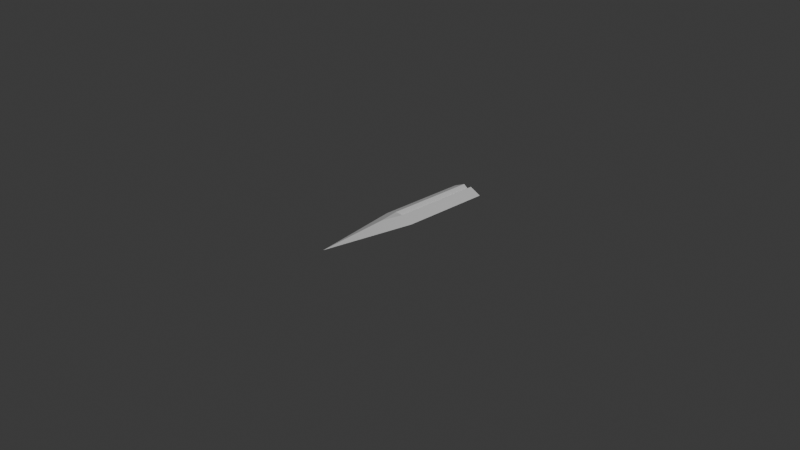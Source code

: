# Source: sword1.blend  (saved by Blender 4.2.66; exported with 4.5.12 LTS)
import bpy
from mathutils import Matrix  # noqa: F401  (used for matrix-valued properties, if any)

bpy.ops.wm.read_factory_settings(use_empty=True)
scene = bpy.context.scene
scene.name = 'Scene'

# ---- collections
col_collection = bpy.data.collections.new('Collection'); scene.collection.children.link(col_collection)

# ---- materials (node trees are filled in below, after node groups)
mat_material = bpy.data.materials.new('Material')
mat_material.alpha_threshold = 0.0
mat_material.use_transparent_shadow = False
mat_material.roughness = 0.5
mat_material.line_color = (0.0, 0.0, 0.0, 1.0)

# ---- material node trees
mat_material.use_nodes = True; mat_material.node_tree.nodes.clear()
_N = mat_material.node_tree.nodes; _L = mat_material.node_tree.links
n0 = _N.new('ShaderNodeOutputMaterial'); n0.name = 'Material Output'; n0.location = (300, 300)
n1 = _N.new('ShaderNodeBsdfPrincipled'); n1.name = 'Principled BSDF'; n1.location = (10, 300)
n1.inputs[3].default_value = 1.45
_L.new(n1.outputs[0], n0.inputs[0])
n0.is_active_output = True

# ---- world
world_world = bpy.data.worlds.new('World'); scene.world = world_world
world_world.use_nodes = True; world_world.node_tree.nodes.clear()
_N = world_world.node_tree.nodes; _L = world_world.node_tree.links
n0 = _N.new('ShaderNodeOutputWorld'); n0.name = 'World Output'; n0.location = (300, 300)
n1 = _N.new('ShaderNodeBackground'); n1.name = 'Background'; n1.location = (10, 300)
n1.inputs[0].default_value = (0.05088, 0.05088, 0.05088, 1.0)
_L.new(n1.outputs[0], n0.inputs[0])
n0.is_active_output = True
world_world.color = (0.05088, 0.05088, 0.05088)
world_world.sun_shadow_jitter_overblur = 0.0

# ---- cameras
cam_camera = bpy.data.cameras.new('Camera')
cam_camera.clip_end = 100.0
cam_camera.ortho_scale = 7.314

# ---- lights
light_light = bpy.data.lights.new('Light', 'POINT')
light_light.energy = 1000.0
light_light.shadow_soft_size = 0.1

# ---- meshes
me_cube = bpy.data.meshes.new('Cube')
me_cube.from_pydata([(1.0, 1.0, 0.0), (0.0, -1.0, 0.0), (-1.0, 1.0, 0.0), (-1.0, 0.0, 0.0), (0.0, 1.0, 0.3245), (1.0, 0.0, 0.0), (0.0, 1.0, -0.3245), (0.0, 1.0, 0.0), (0.0, 0.0, 0.3251), (0.0, 0.0, -0.3251), (0.2723, 1.0, -0.7277), (-0.2723, 1.0, -0.7277), (-0.2723, 1.0, 0.7277), (0.2723, 1.0, 0.7277), (-0.2748, 1.0, 0.0), (0.2748, 1.0, 0.0), (-0.271, 0.0, -0.729), (0.271, 0.0, -0.729), (0.0, -0.2393, -0.7607), (0.271, 0.0, 0.729), (-0.271, 0.0, 0.729), (0.0, -0.2393, 0.7607)], [], [(5, 19, 21, 1), (21, 20, 3, 1), (12, 2, 3, 20), (2, 11, 16, 3), (10, 0, 5, 17), (3, 16, 18, 1), (18, 17, 5, 1), (0, 13, 19, 5), (10, 15, 0), (12, 20, 8, 4), (15, 13, 0), (2, 12, 14), (16, 9, 17, 18), (19, 8, 20, 21), (7, 6, 11, 14), (4, 7, 14, 12), (6, 9, 16, 11), (4, 8, 19, 13), (2, 14, 11), (10, 17, 9, 6), (13, 15, 7, 4), (15, 10, 6, 7)])
_uv = me_cube.uv_layers.new(name='UVMap')
_uv.uv.foreach_set('vector', [0.625, 0.625, 0.7161, 0.625, 0.7201, 0.6549, 0.625, 0.75, 0.75, 0.6549, 0.7839, 0.625, 0.875, 0.625, 0.75, 0.75, 0.784, 0.5, 0.875, 0.5, 0.875, 0.625, 0.7839, 0.625, 0.125, 0.5, 0.216, 0.5, 0.2161, 0.625, 0.125, 0.625, 0.284, 0.5, 0.375, 0.5, 0.375, 0.625, 0.2839, 0.625, 0.125, 0.625, 0.2161, 0.625, 0.2201, 0.6549, 0.125, 0.75, 0.25, 0.6549, 0.2839, 0.625, 0.375, 0.625, 0.25, 0.75, 0.625, 0.5, 0.716, 0.5, 0.7161, 0.625, 0.625, 0.625, 0.375, 0.409, 0.4656, 0.4094, 0.375, 0.5, 0.784, 0.5, 0.7839, 0.625, 0.75, 0.625, 0.75, 0.5, 0.5, 0.4094, 0.591, 0.409, 0.5, 0.5, 0.625, 0.25, 0.625, 0.341, 0.5344, 0.3406, 0.2161, 0.625, 0.2246, 0.6335, 0.2331, 0.6419, 0.2201, 0.6549, 0.75, 0.6419, 0.7669, 0.6335, 0.7839, 0.625, 0.75, 0.6549, 0.4828, 0.375, 0.392, 0.375, 0.409, 0.341, 0.5, 0.3406, 0.608, 0.375, 0.5172, 0.375, 0.5344, 0.3406, 0.625, 0.341, 0.25, 0.5, 0.25, 0.625, 0.2161, 0.625, 0.216, 0.5, 0.75, 0.5, 0.75, 0.625, 0.7161, 0.625, 0.716, 0.5, 0.5, 0.25, 0.5, 0.3406, 0.409, 0.341, 0.284, 0.5, 0.2839, 0.625, 0.25, 0.625, 0.25, 0.5, 0.591, 0.409, 0.5, 0.4094, 0.5172, 0.375, 0.608, 0.375, 0.4656, 0.4094, 0.375, 0.409, 0.392, 0.375, 0.4828, 0.375])
me_cube.materials.append(mat_material)
me_cube.use_mirror_vertex_groups = False
me_cube.update()

# ---- objects
ob_cube = bpy.data.objects.new('Cube', me_cube)
ob_light = bpy.data.objects.new('Light', light_light)
ob_camera = bpy.data.objects.new('Camera', cam_camera)

# ---- transforms, parenting, visibility, modifiers, constraints
ob_cube.location = (0.0, 0.0, 0.0)
ob_cube.scale = (0.18, 1.0, 0.08)
ob_cube.lock_rotations_4d = False
ob_cube.empty_display_type = 'ARROWS'
ob_cube.lineart.crease_threshold = 0.0
ob_light.location = (4.076, 1.005, 5.904)
ob_light.rotation_euler = (0.6503, 0.05522, 1.866)
ob_light.lock_rotations_4d = False
ob_light.empty_display_type = 'ARROWS'
ob_light.color = (0.0, 0.0, 0.0, 0.0)
ob_light.lineart.crease_threshold = 0.0
ob_camera.location = (7.359, -6.926, 4.958)
ob_camera.rotation_euler = (1.109, 0.0, 0.8149)
ob_camera.lock_rotations_4d = False
ob_camera.empty_display_type = 'ARROWS'
ob_camera.color = (0.0, 0.0, 0.0, 0.0)
ob_camera.display_type = 'WIRE'
ob_camera.lineart.crease_threshold = 0.0

# ---- collection membership
col_collection.objects.link(ob_cube)
col_collection.objects.link(ob_light)
col_collection.objects.link(ob_camera)

# ---- scene / render settings (as saved in the file)
scene.camera = ob_camera
scene.frame_start = 1; scene.frame_end = 250; scene.frame_set(1)
scene.render.engine = 'BLENDER_EEVEE_NEXT'
bpy.context.view_layer.update()
